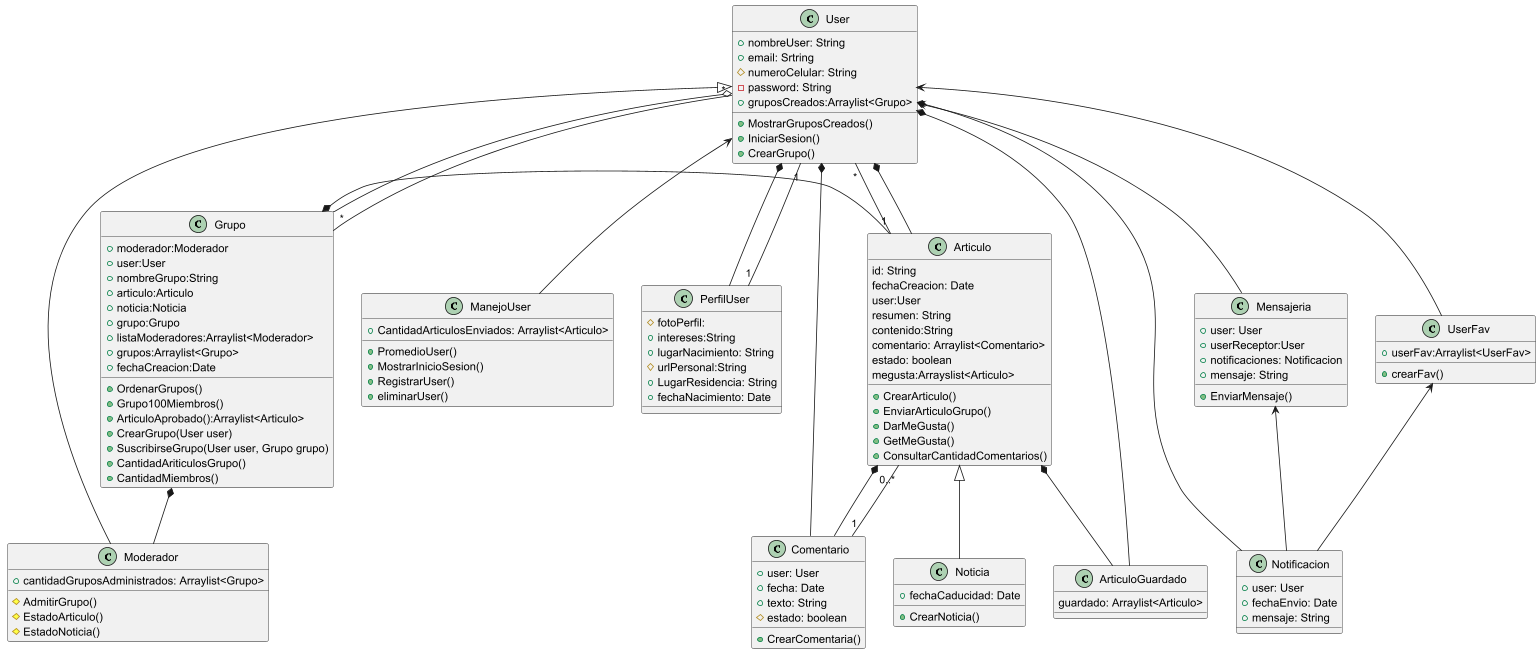

The diagram above was rendered by PlantUML. Its source (embedded in the PNG):
@startuml
'https://plantuml.com/class-diagram

' Clases
class ManejoUser{
+PromedioUser()
+MostrarInicioSesion()
+RegistrarUser()
+CantidadArticulosEnviados: Arraylist<Articulo>
+eliminarUser()
}
'Relaciones
User<--ManejoUser
'---------------------------------------------------
class User{
+nombreUser: String
+email: Srtring
#numeroCelular: String
-password: String
+gruposCreados:Arraylist<Grupo>

+MostrarGruposCreados()
+IniciarSesion()
+CrearGrupo()
}
'Relaciones
User "*"-- "1" Articulo
'----------------------------------------------------
class PerfilUser{
    #fotoPerfil:
    +intereses:String
    +lugarNacimiento: String
    #urlPersonal:String
    +LugarResidencia: String
    +fechaNacimiento: Date
}
'Relaciones
User*--PerfilUser
User "1" -- "1" PerfilUser
'------------------------------------------------------
class Moderador{
#AdmitirGrupo()
+cantidadGruposAdministrados: Arraylist<Grupo>
#EstadoArticulo()
#EstadoNoticia()

}
'Relaciones
User <|-- Moderador
Grupo*--Moderador
'----------------------------------------------------
class UserFav{
    +userFav:Arraylist<UserFav>
    +crearFav()
}
'Relaciones
User<-- UserFav

'----------------------------------------------------
class Grupo{
    +moderador:Moderador
    +user:User
    +nombreGrupo:String
    +articulo:Articulo
    +noticia:Noticia
    +grupo:Grupo
    +listaModeradores:Arraylist<Moderador>
    +grupos:Arraylist<Grupo>
    +fechaCreacion:Date

    +OrdenarGrupos()
    +Grupo100Miembros()
    'Arraylist<Grupo>
    +ArticuloAprobado():Arraylist<Articulo>
    +CrearGrupo(User user)
    +SuscribirseGrupo(User user, Grupo grupo)
    +CantidadAriticulosGrupo()
    +CantidadMiembros()
}
'Relaciones
User o--Grupo
User "*"--"*" Grupo
'-----------------------------------------------------
class Articulo{
    id: String
    fechaCreacion: Date
    user:User
    resumen: String
    contenido:String
    comentario: Arraylist<Comentario>
    estado: boolean
    megusta:Arrayslist<Articulo>
    +CrearArticulo()
    +EnviarArticuloGrupo()
    +DarMeGusta()
    +GetMeGusta()
    +ConsultarCantidadComentarios()
}
'Relaciones
User*--Articulo
Grupo*-Articulo
'------------------------------------------------------
class Noticia{
    +fechaCaducidad: Date
    +CrearNoticia()
    }
'Relaciones
Articulo<|--Noticia
'------------------------------------------------------
class Comentario{
    +user: User
    +fecha: Date
    +texto: String
    #estado: boolean
    +CrearComentaria()
}
'Relaciones
Articulo*--Comentario
Articulo "0..*" -- "1" Comentario
User*--Comentario
'------------------------------------------------------
class Notificacion{
    +user: User
    +fechaEnvio: Date
    +mensaje: String
}
'Relaciones
User<-- Notificacion
UserFav<--Notificacion
Mensajeria<--Notificacion
'------------------------------------------------------

class Mensajeria{
    +user: User
    +userReceptor:User
    +notificaciones: Notificacion
    +mensaje: String
    +EnviarMensaje()
}
'Relaciones
User*--Mensajeria
'-----------------------------------------------------
class ArticuloGuardado{
    guardado: Arraylist<Articulo>
}
'Relaciones
User*--ArticuloGuardado
Articulo*--ArticuloGuardado

'quedé por establecer qur tpio de realcion tiene notificacion con las clases
'ya tengo con mensajeria, noticias y user, no c si el tipo de relacion es de composicion
'investigar sobre la clase UserFav

@enduml